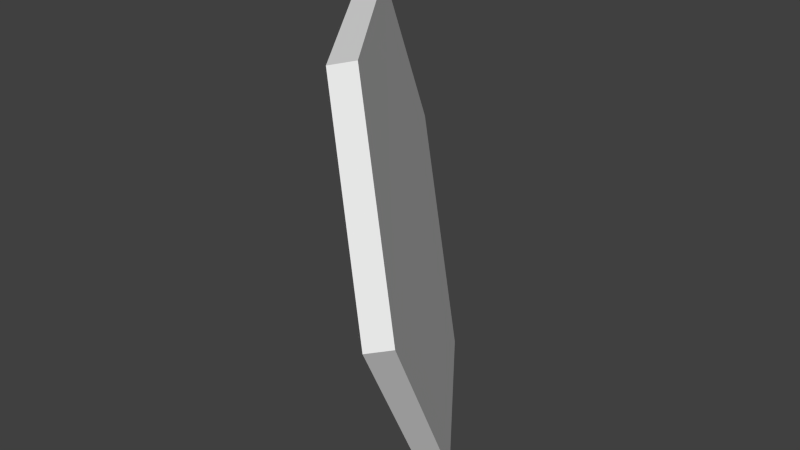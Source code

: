 # Source: hexagon.blend  (saved by Blender 2.75.0; exported with 4.5.12 LTS)
import bpy
from mathutils import Matrix  # noqa: F401  (used for matrix-valued properties, if any)

bpy.ops.wm.read_factory_settings(use_empty=True)
scene = bpy.context.scene
scene.name = 'Scene'

# ---- collections
col_collection_1 = bpy.data.collections.new('Collection 1'); scene.collection.children.link(col_collection_1)

# ---- world
world_world = bpy.data.worlds.new('World'); scene.world = world_world
world_world.color = (0.05088, 0.05088, 0.05088)
world_world.use_sun_shadow = False
world_world.sun_shadow_jitter_overblur = 0.0
world_world.cycles.sampling_method = 'MANUAL'
world_world.cycles.sample_map_resolution = 256

# ---- meshes
me_icosphere_001 = bpy.data.meshes.new('Icosphere.001')
me_icosphere_001.from_pydata([(0.5819, 0.6286, -0.1639), (0.7777, 0.3592, -0.1639), (0.418, 0.7477, 0.1639), (0.4722, 0.5812, 0.4472), (0.8403, 0.1665, 0.1639), (0.6986, 0.2695, 0.4472), (0.6119, 0.6504, -0.1568), (0.8076, 0.3809, -0.1568), (0.5021, 0.6029, 0.4543), (0.448, 0.7695, 0.171), (0.8702, 0.1883, 0.171), (0.7286, 0.2912, 0.4543)], [], [(1, 4, 5, 3, 2, 0), (7, 6, 9, 8, 11, 10), (5, 4, 10, 11), (1, 0, 6, 7), (3, 5, 11, 8), (4, 1, 7, 10), (2, 3, 8, 9), (0, 2, 9, 6)])
_uv = me_icosphere_001.uv_layers.new(name='UVMap')
_uv.uv.foreach_set('vector', [0.731, 0.9837, 0.4745, 0.8356, 0.4745, 0.5395, 0.731, 0.3915, 0.9874, 0.5395, 0.9874, 0.8356, 0.731, 0.9837, 0.9874, 0.8356, 0.9874, 0.5395, 0.731, 0.3915, 0.4745, 0.5395, 0.4745, 0.8356, 0.03859, 0.7414, 0.03859, 0.6111, 0.05333, 0.6111, 0.05333, 0.7414, 0.03859, 0.4603, 0.03859, 0.33, 0.05333, 0.33, 0.05333, 0.4603, 0.03859, 0.8921, 0.03859, 0.7414, 0.05333, 0.7414, 0.05333, 0.8921, 0.03859, 0.6111, 0.03859, 0.4603, 0.05333, 0.4603, 0.05333, 0.6111, 0.03859, 0.1793, 0.03859, 0.04896, 0.05333, 0.04896, 0.05333, 0.1793, 0.03859, 0.33, 0.03859, 0.1793, 0.05333, 0.1793, 0.05333, 0.33])
me_icosphere_001.use_remesh_preserve_volume = False
me_icosphere_001.use_remesh_preserve_attributes = False
me_icosphere_001.use_mirror_vertex_groups = False
me_icosphere_001.update()

# ---- objects
ob_icosphere = bpy.data.objects.new('Icosphere', me_icosphere_001)

# ---- transforms, parenting, visibility, modifiers, constraints
ob_icosphere.location = (0.0, 0.0, 0.0)
ob_icosphere.lineart.crease_threshold = 0.0

# ---- collection membership
col_collection_1.objects.link(ob_icosphere)

# ---- scene / render settings (as saved in the file)
scene.frame_start = 1; scene.frame_end = 250; scene.frame_set(1)
scene.render.engine = 'BLENDER_EEVEE_NEXT'
scene.render.resolution_percentage = 50
scene.render.dither_intensity = 0.0
scene.cycles.use_denoising = False
scene.cycles.samples = 10
scene.cycles.sampling_pattern = 'TABULATED_SOBOL'
scene.cycles.light_sampling_threshold = 0.0
scene.cycles.use_adaptive_sampling = False
scene.cycles.use_light_tree = False
scene.cycles.blur_glossy = 0.0
scene.cycles.pixel_filter_type = 'GAUSSIAN'
scene.cycles.sample_clamp_indirect = 0.0
scene.view_settings.view_transform = 'Standard'
bpy.context.view_layer.update()

# ---- added for rendering (the .blend has no active camera and no usable light): camera, sun
cam_auto = bpy.data.cameras.new('AutoCamera')
cam_auto.lens = 50.0
cam_auto.sensor_width = 36.0
cam_auto.clip_end = 1000.0
ob_auto_camera = bpy.data.objects.new('AutoCamera', cam_auto)
scene.collection.objects.link(ob_auto_camera)
ob_auto_camera.location = (1.54601, -0.614238, 0.866689)
ob_auto_camera.rotation_euler = (1.09748, -7.21219e-08, 0.694738)
scene.camera = ob_auto_camera
light_auto_sun = bpy.data.lights.new('AutoSun', 'SUN')
light_auto_sun.energy = 3.0
light_auto_sun.angle = 0.0523599
ob_auto_sun = bpy.data.objects.new('AutoSun', light_auto_sun)
scene.collection.objects.link(ob_auto_sun)
ob_auto_sun.rotation_euler = (0.872665, 0.174533, 0.523599)
bpy.context.view_layer.update()
